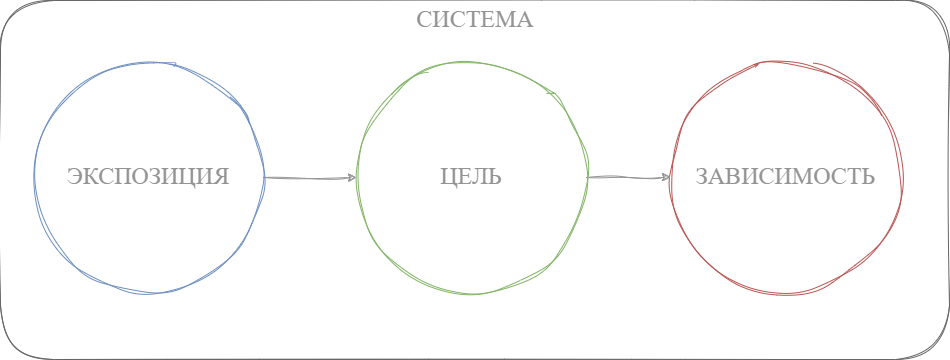

The diagram above was exported from draw.io. Its source (the exported page's mxGraphModel, read from the mxfile embedded in the PNG):
<mxGraphModel dx="2813" dy="1214" grid="0" gridSize="10" guides="1" tooltips="1" connect="1" arrows="1" fold="1" page="0" pageScale="1" pageWidth="850" pageHeight="1100" math="0" shadow="0">
  <root>
    <mxCell id="0" />
    <mxCell id="1" parent="0" />
    <mxCell id="jNs7ShJGSmPX--p5HQrs-2" value="" style="rounded=1;whiteSpace=wrap;html=1;sketch=1;hachureGap=4;jiggle=2;curveFitting=1;fontFamily=Architects Daughter;fontSource=https%3A%2F%2Ffonts.googleapis.com%2Fcss%3Ffamily%3DArchitects%2BDaughter;fillColor=none;fontColor=#333333;strokeColor=#666666;" parent="1" vertex="1">
      <mxGeometry x="-657" y="-259" width="949" height="359" as="geometry" />
    </mxCell>
    <mxCell id="jNs7ShJGSmPX--p5HQrs-3" style="edgeStyle=orthogonalEdgeStyle;rounded=0;sketch=1;hachureGap=4;jiggle=2;curveFitting=1;orthogonalLoop=1;jettySize=auto;html=1;fontFamily=Architects Daughter;fontSource=https%3A%2F%2Ffonts.googleapis.com%2Fcss%3Ffamily%3DArchitects%2BDaughter;strokeColor=#949494;" parent="1" source="jNs7ShJGSmPX--p5HQrs-4" target="jNs7ShJGSmPX--p5HQrs-7" edge="1">
      <mxGeometry relative="1" as="geometry" />
    </mxCell>
    <mxCell id="jNs7ShJGSmPX--p5HQrs-4" value="&lt;font color=&quot;#949494&quot;&gt;&lt;span style=&quot;font-size: 24px;&quot;&gt;ЭКСПОЗИЦИЯ&lt;/span&gt;&lt;/font&gt;" style="ellipse;whiteSpace=wrap;html=1;aspect=fixed;sketch=1;hachureGap=4;jiggle=2;curveFitting=1;fontFamily=Architects Daughter;fontSource=https%3A%2F%2Ffonts.googleapis.com%2Fcss%3Ffamily%3DArchitects%2BDaughter;fillColor=none;strokeColor=#6c8ebf;" parent="1" vertex="1">
      <mxGeometry x="-624" y="-197" width="230" height="230" as="geometry" />
    </mxCell>
    <mxCell id="jNs7ShJGSmPX--p5HQrs-5" value="&lt;font color=&quot;#949494&quot;&gt;&lt;span style=&quot;font-size: 24px;&quot;&gt;ЗАВИСИМОСТЬ&lt;/span&gt;&lt;/font&gt;" style="ellipse;whiteSpace=wrap;html=1;aspect=fixed;sketch=1;hachureGap=4;jiggle=2;curveFitting=1;fontFamily=Architects Daughter;fontSource=https%3A%2F%2Ffonts.googleapis.com%2Fcss%3Ffamily%3DArchitects%2BDaughter;fillColor=none;strokeColor=#b85450;" parent="1" vertex="1">
      <mxGeometry x="13" y="-198" width="231" height="231" as="geometry" />
    </mxCell>
    <mxCell id="jNs7ShJGSmPX--p5HQrs-6" style="edgeStyle=orthogonalEdgeStyle;rounded=0;sketch=1;hachureGap=4;jiggle=2;curveFitting=1;orthogonalLoop=1;jettySize=auto;html=1;fontFamily=Architects Daughter;fontSource=https%3A%2F%2Ffonts.googleapis.com%2Fcss%3Ffamily%3DArchitects%2BDaughter;strokeColor=#949494;" parent="1" source="jNs7ShJGSmPX--p5HQrs-7" target="jNs7ShJGSmPX--p5HQrs-5" edge="1">
      <mxGeometry relative="1" as="geometry" />
    </mxCell>
    <mxCell id="jNs7ShJGSmPX--p5HQrs-7" value="&lt;font color=&quot;#949494&quot;&gt;&lt;span style=&quot;font-size: 24px;&quot;&gt;ЦЕЛЬ&lt;/span&gt;&lt;/font&gt;" style="ellipse;whiteSpace=wrap;html=1;aspect=fixed;sketch=1;hachureGap=4;jiggle=2;curveFitting=1;fontFamily=Architects Daughter;fontSource=https%3A%2F%2Ffonts.googleapis.com%2Fcss%3Ffamily%3DArchitects%2BDaughter;fillColor=none;strokeColor=#82b366;" parent="1" vertex="1">
      <mxGeometry x="-301" y="-197" width="230" height="230" as="geometry" />
    </mxCell>
    <mxCell id="jNs7ShJGSmPX--p5HQrs-8" value="&lt;font color=&quot;#949494&quot; style=&quot;font-size: 24px;&quot;&gt;СИСТЕМА&lt;/font&gt;" style="text;html=1;align=center;verticalAlign=middle;whiteSpace=wrap;rounded=0;fontFamily=Architects Daughter;fontSource=https%3A%2F%2Ffonts.googleapis.com%2Fcss%3Ffamily%3DArchitects%2BDaughter;" parent="1" vertex="1">
      <mxGeometry x="-212.5" y="-254" width="60" height="30" as="geometry" />
    </mxCell>
  </root>
</mxGraphModel>